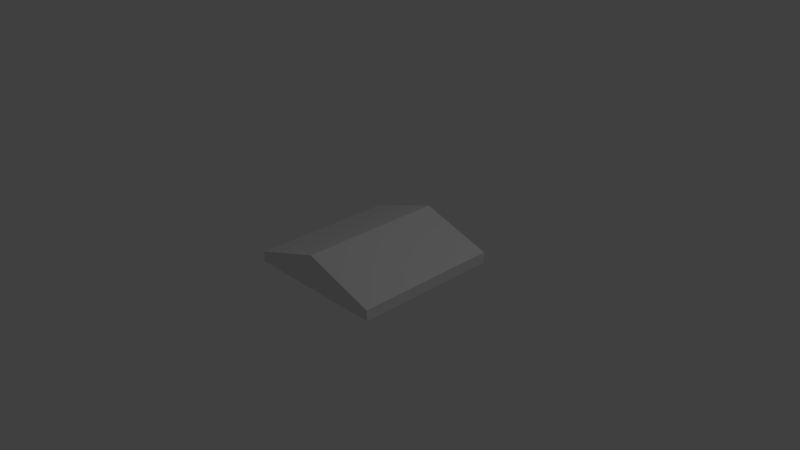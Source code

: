 # Source: 1x1roof.blend  (saved by Blender 2.76.0; exported with 4.5.12 LTS)
import bpy
from mathutils import Matrix  # noqa: F401  (used for matrix-valued properties, if any)

bpy.ops.wm.read_factory_settings(use_empty=True)
scene = bpy.context.scene
scene.name = 'Scene'

# ---- collections
col_collection_1 = bpy.data.collections.new('Collection 1'); scene.collection.children.link(col_collection_1)

# ---- materials (node trees are filled in below, after node groups)
mat_material = bpy.data.materials.new('Material')
mat_material.alpha_threshold = 0.0
mat_material.use_transparent_shadow = False
mat_material.roughness = 0.5
mat_material.line_color = (0.0, 0.0, 0.0, 1.0)

# ---- material node trees

# ---- world
world_world = bpy.data.worlds.new('World'); scene.world = world_world
world_world.color = (0.05088, 0.05088, 0.05088)
world_world.use_sun_shadow = False
world_world.sun_shadow_jitter_overblur = 0.0
world_world.cycles.sampling_method = 'MANUAL'
world_world.cycles.sample_map_resolution = 256

# ---- cameras
cam_camera = bpy.data.cameras.new('Camera')
cam_camera.clip_end = 100.0
cam_camera.lens = 35.0
cam_camera.sensor_width = 32.0
cam_camera.sensor_height = 18.0
cam_camera.ortho_scale = 7.314
cam_camera.dof.focus_distance = 0.0
cam_camera.dof.aperture_fstop = 128.0

# ---- lights
light_lamp = bpy.data.lights.new('Lamp', 'POINT')
light_lamp.transmission_factor = 0.0
light_lamp.cutoff_distance = 30.0
light_lamp.energy = 100.0
light_lamp.shadow_buffer_clip_start = 1.001
light_lamp.shadow_soft_size = 0.1
light_lamp.shadow_maximum_resolution = 0.006
light_lamp.use_absolute_resolution = True
light_lamp.cycles.use_multiple_importance_sampling = False

# ---- meshes
me_cube = bpy.data.meshes.new('Cube')
me_cube.from_pydata([(1.0, 1.0, -0.1138), (1.0, -1.0, -0.1138), (-1.0, -1.0, -0.1138), (-1.0, 1.0, -0.1138), (1.0, 1.0, 0.03234), (1.0, -1.0, 0.03234), (-1.0, -1.0, 0.03234), (-1.0, 1.0, 0.03234), (1.0, -5.96e-08, -0.1138), (1.788e-07, 1.0, -0.1138), (1.0, 1.0, 0.0), (0.0, -1.0, -0.1138), (1.0, -1.0, 0.0), (-1.0, 2.98e-07, -0.1138), (-1.0, -1.0, 0.0), (-1.0, 1.0, 0.0), (1.0, -5.364e-07, 0.03234), (2.384e-07, 1.0, 0.3586), (-5.364e-07, -1.0, 0.3586), (-1.0, 1.788e-07, 0.03234), (2.384e-07, 1.0, 0.0), (-1.0, 2.384e-07, 0.0), (-2.98e-07, -1.0, 0.0), (1.0, -2.98e-07, 0.0), (-1.49e-07, -1.788e-07, 0.3586), (5.96e-08, 1.192e-07, -0.1138)], [], [(25, 11, 2, 13), (24, 19, 6, 18), (20, 9, 3, 15), (10, 0, 9, 20), (13, 21, 15, 3), (2, 14, 21, 13), (11, 22, 14, 2), (1, 12, 22, 11), (8, 23, 12, 1), (0, 10, 23, 8), (16, 24, 18, 5), (4, 17, 24, 16), (17, 7, 19, 24), (9, 25, 13, 3), (0, 8, 25, 9), (8, 1, 11, 25), (12, 23, 16, 5), (23, 10, 4, 16), (7, 15, 21, 19), (19, 21, 14, 6), (6, 14, 22, 18), (12, 5, 18, 22), (17, 4, 10, 20), (7, 17, 20, 15)])
me_cube.materials.append(mat_material)
me_cube.use_remesh_preserve_volume = False
me_cube.use_remesh_preserve_attributes = False
me_cube.use_mirror_vertex_groups = False
me_cube.update()

# ---- objects
ob_cube = bpy.data.objects.new('Cube', me_cube)
ob_lamp = bpy.data.objects.new('Lamp', light_lamp)
ob_camera = bpy.data.objects.new('Camera', cam_camera)

# ---- transforms, parenting, visibility, modifiers, constraints
ob_cube.location = (0.0, 0.0, 0.0)
ob_cube.lock_rotations_4d = False
ob_cube.empty_display_type = 'ARROWS'
ob_cube.lineart.crease_threshold = 0.0
ob_lamp.location = (4.076, 1.005, 5.904)
ob_lamp.rotation_euler = (0.6503, 0.05522, 1.866)
ob_lamp.lock_rotations_4d = False
ob_lamp.empty_display_type = 'ARROWS'
ob_lamp.color = (0.0, 0.0, 0.0, 0.0)
ob_lamp.lineart.crease_threshold = 0.0
ob_camera.location = (7.481, -6.508, 5.344)
ob_camera.rotation_euler = (1.109, 0.01082, 0.8149)
ob_camera.lock_rotations_4d = False
ob_camera.empty_display_type = 'ARROWS'
ob_camera.color = (0.0, 0.0, 0.0, 0.0)
ob_camera.display_type = 'WIRE'
ob_camera.lineart.crease_threshold = 0.0

# ---- collection membership
col_collection_1.objects.link(ob_cube)
col_collection_1.objects.link(ob_lamp)
col_collection_1.objects.link(ob_camera)

# ---- scene / render settings (as saved in the file)
scene.camera = ob_camera
scene.frame_start = 1; scene.frame_end = 250; scene.frame_set(1)
scene.render.engine = 'BLENDER_EEVEE_NEXT'
scene.render.resolution_percentage = 50
scene.render.dither_intensity = 0.0
scene.cycles.use_denoising = False
scene.cycles.samples = 10
scene.cycles.sampling_pattern = 'TABULATED_SOBOL'
scene.cycles.light_sampling_threshold = 0.0
scene.cycles.use_adaptive_sampling = False
scene.cycles.use_light_tree = False
scene.cycles.blur_glossy = 0.0
scene.cycles.pixel_filter_type = 'GAUSSIAN'
scene.cycles.sample_clamp_indirect = 0.0
scene.view_settings.view_transform = 'Standard'
bpy.context.view_layer.update()
